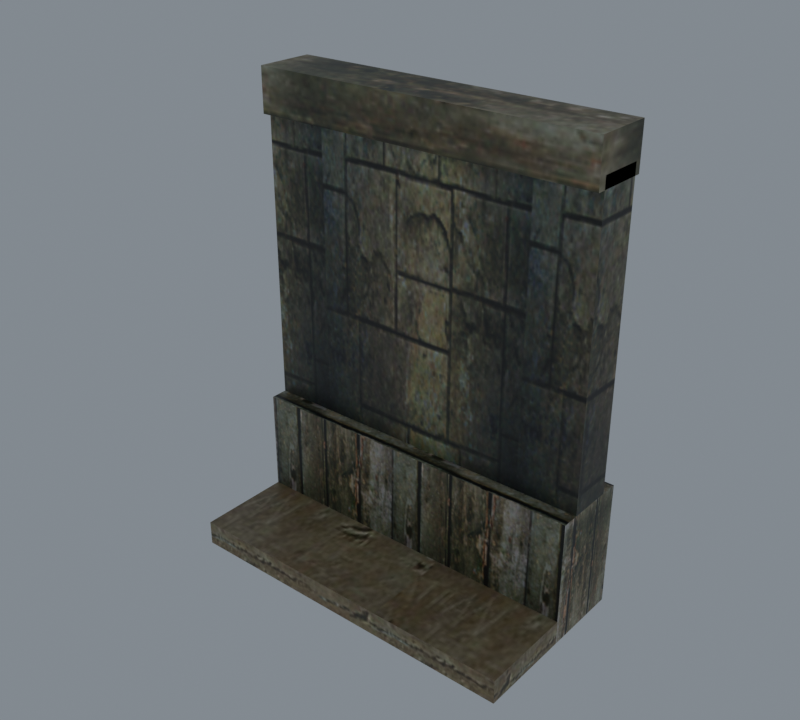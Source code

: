 # Source: import.blend  (saved by Blender 5.2.45; exported with 4.5.12 LTS)
import bpy
from mathutils import Matrix  # noqa: F401  (used for matrix-valued properties, if any)

bpy.ops.wm.read_factory_settings(use_empty=True)
scene = bpy.context.scene
scene.name = 'Beer01'

# ---- collections
col_collection = bpy.data.collections.new('Collection'); scene.collection.children.link(col_collection)

# ---- images (referenced by path relative to the original .blend; pixels are not part of the script)
import os
ASSET_DIR = os.environ.get("B2B_ASSET_DIR", "")  # directory of the original .blend (textures are referenced by path, not embedded)
HERE = os.path.dirname(os.path.abspath(__file__))  # packed textures are extracted next to this script under _unpacked/

def load_image(name, relpath, width, height, colorspace="sRGB"):
    """Load a texture the original file referenced (path relative to the .blend, or extracted next to this script)."""
    p = next((c for c in (os.path.join(HERE, relpath), os.path.join(ASSET_DIR, relpath)) if relpath and os.path.exists(c)), "")
    if p:
        img = bpy.data.images.load(p, check_existing=True)
        img.name = name
    else:  # same state as the original file: an image datablock whose file is absent (Cycles renders it pink)
        img = bpy.data.images.new(name, width, height)
        img.source = "FILE"
        img.filepath = "//" + (relpath or name)
    img.colorspace_settings.name = colorspace
    return img
img_tile_wood01_jpg = load_image('tile_wood01.jpg', '_unpacked/tile_wood01.92b9cf10.jpg', 128, 128, 'sRGB')
img_tile_wood02_jpg = load_image('tile_wood02.jpg', '_unpacked/tile_wood02.7bfaebea.jpg', 128, 128, 'sRGB')
img_tile_ston04_jpg = load_image('tile_ston04.jpg', '_unpacked/tile_ston04.d269a6d5.jpg', 128, 128, 'sRGB')

# ---- materials (node trees are filled in below, after node groups)
mat_tile_wood01_jpg = bpy.data.materials.new('tile_wood01.jpg')
mat_tile_wood01_jpg.diffuse_color = (0.8598, 0.8128, 0.8136, 1.0)
mat_tile_wood02_jpg = bpy.data.materials.new('tile_wood02.jpg')
mat_tile_wood02_jpg.diffuse_color = (0.4786, 0.8197, 0.6608, 1.0)
mat_tile_ston04_jpg = bpy.data.materials.new('tile_ston04.jpg')
mat_tile_ston04_jpg.diffuse_color = (0.8604, 0.4369, 0.945, 1.0)

# ---- material node trees
mat_tile_wood01_jpg.use_nodes = True; mat_tile_wood01_jpg.node_tree.nodes.clear()
_N = mat_tile_wood01_jpg.node_tree.nodes; _L = mat_tile_wood01_jpg.node_tree.links
n0 = _N.new('ShaderNodeBsdfPrincipled'); n0.name = 'Principled BSDF'; n0.location = (-200, 100)
n0.inputs[10].default_value = 0.005
n1 = _N.new('ShaderNodeOutputMaterial'); n1.name = 'Material Output'; n1.location = (200, 100)
n2 = _N.new('ShaderNodeTexImage'); n2.name = 'Image Texture'; n2.location = (-600, 100)
n2.image = img_tile_wood01_jpg
_L.new(n0.outputs[0], n1.inputs[0])
_L.new(n2.outputs[0], n0.inputs[0])
n1.is_active_output = True
mat_tile_wood02_jpg.use_nodes = True; mat_tile_wood02_jpg.node_tree.nodes.clear()
_N = mat_tile_wood02_jpg.node_tree.nodes; _L = mat_tile_wood02_jpg.node_tree.links
n0 = _N.new('ShaderNodeBsdfPrincipled'); n0.name = 'Principled BSDF'; n0.location = (-200, 100)
n0.inputs[10].default_value = 0.005
n1 = _N.new('ShaderNodeOutputMaterial'); n1.name = 'Material Output'; n1.location = (200, 100)
n2 = _N.new('ShaderNodeTexImage'); n2.name = 'Image Texture'; n2.location = (-600, 100)
n2.image = img_tile_wood02_jpg
_L.new(n0.outputs[0], n1.inputs[0])
_L.new(n2.outputs[0], n0.inputs[0])
n1.is_active_output = True
mat_tile_ston04_jpg.use_nodes = True; mat_tile_ston04_jpg.node_tree.nodes.clear()
_N = mat_tile_ston04_jpg.node_tree.nodes; _L = mat_tile_ston04_jpg.node_tree.links
n0 = _N.new('ShaderNodeBsdfPrincipled'); n0.name = 'Principled BSDF'; n0.location = (-200, 100)
n0.inputs[10].default_value = 0.005
n1 = _N.new('ShaderNodeOutputMaterial'); n1.name = 'Material Output'; n1.location = (200, 100)
n2 = _N.new('ShaderNodeTexImage'); n2.name = 'Image Texture'; n2.location = (-600, 100)
n2.image = img_tile_ston04_jpg
_L.new(n0.outputs[0], n1.inputs[0])
_L.new(n2.outputs[0], n0.inputs[0])
n1.is_active_output = True

# ---- world
world_world = bpy.data.worlds.new('World'); scene.world = world_world
world_world.use_nodes = True; world_world.node_tree.nodes.clear()
_N = world_world.node_tree.nodes; _L = world_world.node_tree.links
n0 = _N.new('ShaderNodeOutputWorld'); n0.name = 'World Output'; n0.location = (200, 100)
n1 = _N.new('ShaderNodeBackground'); n1.name = 'Background'; n1.location = (-200, 100)
n1.inputs[0].default_value = (0.32, 0.36, 0.4, 1.0)
n1.inputs[1].default_value = 0.7
_L.new(n1.outputs[0], n0.inputs[0])
n0.is_active_output = True
world_world.color = (0.05088, 0.05088, 0.05088)
world_world.sun_shadow_jitter_overblur = 0.0

# ---- meshes
me_housewall01 = bpy.data.meshes.new('HouseWall01')
me_housewall01.from_pydata([(-100.1, 39.37, 73.78), (-100.1, 39.37, 246.2), (100.0, 39.37, 246.2), (100.0, 39.37, 73.78), (-100.1, 13.56, 73.78), (100.0, 13.56, 73.78), (100.0, 13.56, 246.2), (-100.1, 13.56, 246.2), (-100.1, 49.55, 73.74), (100.0, 49.55, 73.74), (100.0, 49.55, 0.2808), (-100.1, 49.55, 0.2808), (100.0, 3.672, 73.74), (-100.1, 3.672, 73.74), (-100.1, 3.672, 0.2808), (100.0, 3.672, 0.2808), (100.0, 42.67, 264.5), (-100.1, 42.67, 264.5), (-100.1, 8.82, 264.5), (100.0, 8.82, 264.5), (100.0, 42.67, 239.5), (-100.1, 42.67, 239.5), (-100.1, 8.82, 239.5), (100.0, 8.82, 239.5), (100.0, -50.9, 14.54), (-100.1, -50.9, 14.54), (-100.1, -50.9, 0.2809), (100.0, -50.9, 0.2809), (100.0, 3.683, 14.54), (100.0, 3.683, 0.2808), (-100.1, 3.683, 14.54), (-100.1, 3.683, 0.2808)], [], [(0, 1, 2), (2, 3, 0), (4, 5, 6), (6, 7, 4), (3, 2, 6), (6, 5, 3), (1, 0, 4), (4, 7, 1), (8, 9, 10), (10, 11, 8), (12, 13, 14), (14, 15, 12), (9, 12, 15), (15, 10, 9), (13, 8, 11), (11, 14, 13), (9, 8, 13), (9, 13, 12), (16, 17, 18), (18, 19, 16), (20, 21, 17), (17, 16, 20), (22, 23, 19), (19, 18, 22), (23, 20, 16), (16, 19, 23), (21, 22, 18), (18, 17, 21), (24, 25, 26), (26, 27, 24), (28, 24, 27), (27, 29, 28), (25, 30, 31), (31, 26, 25), (28, 30, 25), (28, 25, 24)])
me_housewall01.polygons.foreach_set('use_smooth', [True] * 36)
me_housewall01.polygons.foreach_set('material_index', [0, 0, 0, 0, 0, 0, 0, 0, 1, 1, 1, 1, 1, 1, 1, 1, 1, 1, 1, 1, 1, 1, 1, 1, 1, 1, 1, 1, 2, 2, 2, 2, 2, 2, 2, 2])
_k = set([(0, 1), (0, 2), (1, 4), (2, 3), (3, 6), (4, 7), (5, 6), (8, 9), (8, 11), (8, 13), (9, 10), (9, 12), (12, 13), (12, 15), (13, 14), (16, 17), (16, 19), (16, 20), (17, 18), (17, 21), (18, 19), (18, 22), (19, 23), (24, 25), (24, 27), (24, 28), (25, 26), (25, 30), (27, 28)])
me_housewall01.attributes.new('sharp_edge', 'BOOLEAN', 'EDGE').data.foreach_set('value', [ (min(e.vertices), max(e.vertices)) in _k for e in me_housewall01.edges])
_uv = me_housewall01.uv_layers.new(name='Float2')
_uv.uv.foreach_set('vector', [0.0109, -0.0123, 0.0109, 0.9977, 0.9858, 0.9977, 0.9858, 0.9977, 0.9858, -0.0123, 0.0109, -0.0123, -0.2846, 0.0007, 1.278, 0.0007, 1.278, 0.9995, 1.278, 0.9995, -0.2846, 0.9995, -0.2846, 0.0007, 0.3432, 0.0005, 0.3432, 0.9995, 0.1711, 0.9995, 0.1711, 0.9995, 0.1711, 0.0005, 0.3432, 0.0005, 0.3432, 0.9995, 0.3432, 0.0005, 0.1711, 0.0005, 0.1711, 0.0005, 0.1711, 0.9995, 0.3432, 0.9995, 1.717, 1.061, 1.717, -1.179, 0.9909, -1.179, 0.9909, -1.179, 0.9909, 1.061, 1.717, 1.061, 1.717, -1.179, 1.717, 1.061, 0.9909, 1.061, 0.9909, 1.061, 0.9909, -1.179, 1.717, -1.179, 0.0254, 0.8121, 0.0254, 0.1882, 0.9746, 0.1882, 0.9746, 0.1882, 0.9746, 0.8121, 0.0254, 0.8121, 0.0254, 0.1882, 0.0254, 0.8121, 0.9746, 0.8121, 0.9746, 0.8121, 0.9746, 0.1882, 0.0254, 0.1882, -0.6507, 0.3139, 1.445, 0.3139, 1.445, -0.1966, -0.6507, 0.3139, 1.445, -0.1966, -0.6507, -0.1966, 0.9919, 0.5707, 0.0084, 0.5707, 0.0084, 0.4212, 0.0084, 0.4212, 0.9919, 0.4212, 0.9919, 0.5707, 1.001, 0.6227, -0.0004, 0.6227, -0.0004, 0.7537, -0.0004, 0.7537, 1.001, 0.7537, 1.001, 0.6227, -0.0004, 0.6227, 1.001, 0.6227, 1.001, 0.7537, 1.001, 0.7537, -0.0004, 0.7537, -0.0004, 0.6227, 0.0006, 0.4489, 0.1408, 0.4489, 0.1408, 0.5511, 0.1408, 0.5511, 0.0006, 0.5511, 0.0006, 0.4489, 0.1408, 0.4489, 0.0006, 0.4489, 0.0006, 0.5511, 0.0006, 0.5511, 0.1408, 0.5511, 0.1408, 0.4489, 1.73, 0.5378, 0.1518, 0.5378, 0.1518, 0.3976, 0.1518, 0.3976, 1.73, 0.3976, 1.73, 0.5378, -0.4757, 0.573, -1.033, 0.573, -1.033, 0.427, -1.033, 0.427, -0.4757, 0.427, -0.4757, 0.573, -1.033, 0.573, -0.4757, 0.573, -0.4757, 0.427, -0.4757, 0.427, -1.033, 0.427, -1.033, 0.573, 1.516, -0.1042, 0.1603, -0.1042, 0.1603, -0.4491, 1.516, -0.1042, 0.1603, -0.4491, 1.516, -0.4491])
me_housewall01.materials.append(mat_tile_wood01_jpg)
me_housewall01.materials.append(mat_tile_wood02_jpg)
me_housewall01.materials.append(mat_tile_ston04_jpg)
me_housewall01.update()
me_housewall01.normals_split_custom_set([tuple(v) for v in zip(*[iter([0.0, 1.0, 0.0, 0.0, 1.0, 0.0, 0.0, 1.0, 0.0, 0.0, 1.0, 0.0, 0.0, 1.0, 0.0, 0.0, 1.0, 0.0, 0.0, -1.0, 5.726e-07, 0.0, -1.0, 5.803e-07, 0.0, -1.0, 5.739e-07, 0.0, -1.0, 5.739e-07, 0.0, -1.0, 5.662e-07, 0.0, -1.0, 5.726e-07, 1.0, 0.0, 0.0, 1.0, 0.0, 0.0, 1.0, 0.0, 0.0, 1.0, 0.0, 0.0, 1.0, 0.0, 0.0, 1.0, 0.0, 0.0, -1.0, 0.0, 0.0, -1.0, 0.0, 0.0, -1.0, 0.0, 0.0, -1.0, 0.0, 0.0, -1.0, 0.0, 0.0, -1.0, 0.0, 0.0, 0.0, 1.0, 2.4e-08, 0.0, 1.0, 1.072e-07, 0.0, 1.0, 8.315e-08, 0.0, 1.0, 8.315e-08, 0.0, 1.0, 0.0, 0.0, 1.0, 2.4e-08, 0.0, -1.0, 1.404e-06, 0.0, -1.0, 1.404e-06, 0.0, -1.0, 1.404e-06, 0.0, -1.0, 1.404e-06, 0.0, -1.0, 1.404e-06, 0.0, -1.0, 1.404e-06, 1.0, -9.269e-07, 5.906e-07, 1.0, 0.0, 0.0, 1.0, -1.681e-06, 1.071e-06, 1.0, -1.681e-06, 1.071e-06, 1.0, -2.608e-06, 1.662e-06, 1.0, -9.269e-07, 5.906e-07, -1.0, 0.0, 0.0, -1.0, 0.0, 0.0, -1.0, 0.0, 0.0, -1.0, 0.0, 0.0, -1.0, 0.0, 0.0, -1.0, 0.0, 0.0, 0.0, 0.0, 1.0, 0.0, 0.0, 1.0, 0.0, 0.0, 1.0, 0.0, 0.0, 1.0, 0.0, 0.0, 1.0, 0.0, 0.0, 1.0, 0.0, 2.705e-06, 1.0, 0.0, 2.705e-06, 1.0, 0.0, 2.705e-06, 1.0, 0.0, 2.705e-06, 1.0, 0.0, 2.705e-06, 1.0, 0.0, 2.705e-06, 1.0, 0.0, 1.0, 0.0, 0.0, 1.0, 0.0, 0.0, 1.0, 0.0, 0.0, 1.0, 0.0, 0.0, 1.0, 0.0, 0.0, 1.0, 0.0, 0.0, -1.0, 3.955e-06, 0.0, -1.0, 4e-06, 0.0, -1.0, 3.996e-06, 0.0, -1.0, 3.996e-06, 0.0, -1.0, 3.952e-06, 0.0, -1.0, 3.955e-06, 1.0, -3.431e-07, 0.0, 1.0, 0.0, 0.0, 1.0, -2.337e-07, 0.0, 1.0, -2.337e-07, 0.0, 1.0, -5.768e-07, 0.0, 1.0, -3.431e-07, 0.0, -1.0, 0.0, 0.0, -1.0, 0.0, 0.0, -1.0, 0.0, 0.0, -1.0, 0.0, 0.0, -1.0, 0.0, 0.0, -1.0, 0.0, 0.0, 0.0, -1.0, 0.0, 0.0, -1.0, 0.0, 0.0, -1.0, 0.0, 0.0, -1.0, 0.0, 0.0, -1.0, 0.0, 0.0, -1.0, 0.0, 1.0, 2.509e-06, 0.0, 1.0, 2.509e-06, 0.0, 1.0, 2.509e-06, 0.0, 1.0, 1.881e-06, 0.0, 1.0, 1.881e-06, 0.0, 1.0, 1.881e-06, 0.0, -1.0, -2.115e-07, 0.0, -1.0, 3.136e-07, 0.0, -1.0, 2.115e-07, 0.0, -1.0, 2.115e-07, 0.0, -1.0, -3.136e-07, 0.0, -1.0, -2.115e-07, 0.0, 0.0, 1.817e-06, 1.0, 0.0, 1.817e-06, 1.0, 0.0, 1.817e-06, 1.0, 0.0, 1.817e-06, 1.0, 0.0, 1.817e-06, 1.0, 0.0, 1.817e-06, 1.0])] * 3)])
arm_housewall01_skeleton = bpy.data.armatures.new('HouseWall01_skeleton')  # bones are not reproduced

# ---- objects
ob_housewall01_skeleton = bpy.data.objects.new('HouseWall01_skeleton', arm_housewall01_skeleton)
ob_housewall01 = bpy.data.objects.new('HouseWall01', me_housewall01)

# ---- transforms, parenting, visibility, modifiers, constraints
ob_housewall01_skeleton.location = (0.0, 0.0, 0.0)
ob_housewall01_skeleton.show_in_front = True
ob_housewall01.parent = ob_housewall01_skeleton
ob_housewall01.location = (0.0, 0.0, 0.0)
_vg = ob_housewall01.vertex_groups.new(name='Object02')
_vg.add([0, 1, 2, 3, 4, 5, 6, 7, 8, 9, 10, 11, 12, 13, 14, 15, 16, 17, 18, 19, 20, 21, 22, 23, 24, 25, 26, 27, 28, 29, 30, 31], 1.0, 'REPLACE')
_m = ob_housewall01.modifiers.new('Armature', 'ARMATURE')
_m.object = ob_housewall01_skeleton

# ---- collection membership
scene.collection.objects.link(ob_housewall01_skeleton)
scene.collection.objects.link(ob_housewall01)

# ---- scene / render settings (as saved in the file)
scene.frame_start = 0; scene.frame_end = 0; scene.frame_set(0)
scene.render.engine = 'CYCLES'
scene.render.resolution_x = 400
scene.render.resolution_y = 360
scene.render.film_transparent = True
scene.render.bake_bias = 0.0
scene.render.bake_samples = 0
scene.render.compositor_device = 'GPU'
scene.cycles.samples = 8
scene.eevee.use_volume_custom_range = False
scene.eevee.fast_gi_thickness_near = 0.1
scene.eevee.fast_gi_thickness_far = 0.0
scene.eevee.ray_tracing_options.screen_trace_thickness = 0.1
scene.view_settings.view_transform = 'Standard'
bpy.context.view_layer.update()

# ---- added for rendering (the .blend has no active camera): camera
cam_auto = bpy.data.cameras.new('AutoCamera')
cam_auto.lens = 50.0
cam_auto.sensor_width = 36.0
cam_auto.clip_end = 5623.2
ob_auto_camera = bpy.data.objects.new('AutoCamera', cam_auto)
scene.collection.objects.link(ob_auto_camera)
ob_auto_camera.location = (320.395, -385.17, 388.709)
ob_auto_camera.rotation_euler = (1.09748, -7.21219e-08, 0.694738)
scene.camera = ob_auto_camera
bpy.context.view_layer.update()
